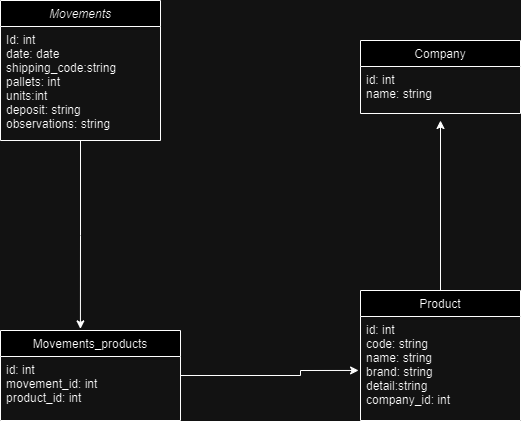

The diagram above was exported from draw.io. Its source (the exported page's mxGraphModel, read from the mxfile embedded in the PNG):
<mxGraphModel dx="1434" dy="738" grid="1" gridSize="10" guides="1" tooltips="1" connect="1" arrows="1" fold="1" page="1" pageScale="1" pageWidth="827" pageHeight="1169" math="0" shadow="0">
  <root>
    <mxCell id="WIyWlLk6GJQsqaUBKTNV-0" />
    <mxCell id="WIyWlLk6GJQsqaUBKTNV-1" parent="WIyWlLk6GJQsqaUBKTNV-0" />
    <mxCell id="aQXF_NmD1kOsmJKIg_JT-14" style="edgeStyle=orthogonalEdgeStyle;rounded=0;orthogonalLoop=1;jettySize=auto;html=1;entryX=0.444;entryY=-0.018;entryDx=0;entryDy=0;entryPerimeter=0;" parent="WIyWlLk6GJQsqaUBKTNV-1" source="zkfFHV4jXpPFQw0GAbJ--0" target="aQXF_NmD1kOsmJKIg_JT-8" edge="1">
      <mxGeometry relative="1" as="geometry" />
    </mxCell>
    <mxCell id="zkfFHV4jXpPFQw0GAbJ--0" value="Movements" style="swimlane;fontStyle=2;align=center;verticalAlign=top;childLayout=stackLayout;horizontal=1;startSize=26;horizontalStack=0;resizeParent=1;resizeLast=0;collapsible=1;marginBottom=0;rounded=0;shadow=0;strokeWidth=1;" parent="WIyWlLk6GJQsqaUBKTNV-1" vertex="1">
      <mxGeometry x="100" y="90" width="160" height="140" as="geometry">
        <mxRectangle x="230" y="140" width="160" height="26" as="alternateBounds" />
      </mxGeometry>
    </mxCell>
    <mxCell id="zkfFHV4jXpPFQw0GAbJ--1" value="Id: int&#10;date: date&#10;shipping_code:string&#10;pallets: int&#10;units:int&#10;deposit: string&#10;observations: string" style="text;align=left;verticalAlign=top;spacingLeft=4;spacingRight=4;overflow=hidden;rotatable=0;points=[[0,0.5],[1,0.5]];portConstraint=eastwest;" parent="zkfFHV4jXpPFQw0GAbJ--0" vertex="1">
      <mxGeometry y="26" width="160" height="114" as="geometry" />
    </mxCell>
    <mxCell id="aQXF_NmD1kOsmJKIg_JT-11" style="edgeStyle=orthogonalEdgeStyle;rounded=0;orthogonalLoop=1;jettySize=auto;html=1;" parent="WIyWlLk6GJQsqaUBKTNV-1" source="zkfFHV4jXpPFQw0GAbJ--13" edge="1">
      <mxGeometry relative="1" as="geometry">
        <mxPoint x="540" y="210" as="targetPoint" />
      </mxGeometry>
    </mxCell>
    <mxCell id="zkfFHV4jXpPFQw0GAbJ--13" value="Product" style="swimlane;fontStyle=0;align=center;verticalAlign=top;childLayout=stackLayout;horizontal=1;startSize=26;horizontalStack=0;resizeParent=1;resizeLast=0;collapsible=1;marginBottom=0;rounded=0;shadow=0;strokeWidth=1;" parent="WIyWlLk6GJQsqaUBKTNV-1" vertex="1">
      <mxGeometry x="460" y="380" width="160" height="130" as="geometry">
        <mxRectangle x="460" y="360" width="170" height="26" as="alternateBounds" />
      </mxGeometry>
    </mxCell>
    <mxCell id="zkfFHV4jXpPFQw0GAbJ--14" value="id: int&#10;code: string&#10;name: string&#10;brand: string&#10;detail:string&#10;company_id: int" style="text;align=left;verticalAlign=top;spacingLeft=4;spacingRight=4;overflow=hidden;rotatable=0;points=[[0,0.5],[1,0.5]];portConstraint=eastwest;" parent="zkfFHV4jXpPFQw0GAbJ--13" vertex="1">
      <mxGeometry y="26" width="160" height="94" as="geometry" />
    </mxCell>
    <mxCell id="zkfFHV4jXpPFQw0GAbJ--17" value="Company" style="swimlane;fontStyle=0;align=center;verticalAlign=top;childLayout=stackLayout;horizontal=1;startSize=26;horizontalStack=0;resizeParent=1;resizeLast=0;collapsible=1;marginBottom=0;rounded=0;shadow=0;strokeWidth=1;" parent="WIyWlLk6GJQsqaUBKTNV-1" vertex="1">
      <mxGeometry x="460" y="130" width="160" height="73" as="geometry">
        <mxRectangle x="550" y="140" width="160" height="26" as="alternateBounds" />
      </mxGeometry>
    </mxCell>
    <mxCell id="zkfFHV4jXpPFQw0GAbJ--18" value="id: int&#10;name: string" style="text;align=left;verticalAlign=top;spacingLeft=4;spacingRight=4;overflow=hidden;rotatable=0;points=[[0,0.5],[1,0.5]];portConstraint=eastwest;" parent="zkfFHV4jXpPFQw0GAbJ--17" vertex="1">
      <mxGeometry y="26" width="160" height="44" as="geometry" />
    </mxCell>
    <mxCell id="aQXF_NmD1kOsmJKIg_JT-13" style="edgeStyle=orthogonalEdgeStyle;rounded=0;orthogonalLoop=1;jettySize=auto;html=1;entryX=-0.012;entryY=0.574;entryDx=0;entryDy=0;entryPerimeter=0;" parent="WIyWlLk6GJQsqaUBKTNV-1" source="aQXF_NmD1kOsmJKIg_JT-8" target="zkfFHV4jXpPFQw0GAbJ--14" edge="1">
      <mxGeometry relative="1" as="geometry">
        <Array as="points">
          <mxPoint x="400" y="465" />
          <mxPoint x="400" y="460" />
        </Array>
        <mxPoint x="450" y="460" as="targetPoint" />
      </mxGeometry>
    </mxCell>
    <mxCell id="aQXF_NmD1kOsmJKIg_JT-8" value="Movements_products" style="swimlane;fontStyle=0;align=center;verticalAlign=top;childLayout=stackLayout;horizontal=1;startSize=26;horizontalStack=0;resizeParent=1;resizeLast=0;collapsible=1;marginBottom=0;rounded=0;shadow=0;strokeWidth=1;" parent="WIyWlLk6GJQsqaUBKTNV-1" vertex="1">
      <mxGeometry x="100" y="420" width="180" height="90" as="geometry">
        <mxRectangle x="460" y="360" width="170" height="26" as="alternateBounds" />
      </mxGeometry>
    </mxCell>
    <mxCell id="aQXF_NmD1kOsmJKIg_JT-9" value="id: int&#10;movement_id: int&#10;product_id: int" style="text;align=left;verticalAlign=top;spacingLeft=4;spacingRight=4;overflow=hidden;rotatable=0;points=[[0,0.5],[1,0.5]];portConstraint=eastwest;" parent="aQXF_NmD1kOsmJKIg_JT-8" vertex="1">
      <mxGeometry y="26" width="180" height="54" as="geometry" />
    </mxCell>
  </root>
</mxGraphModel>